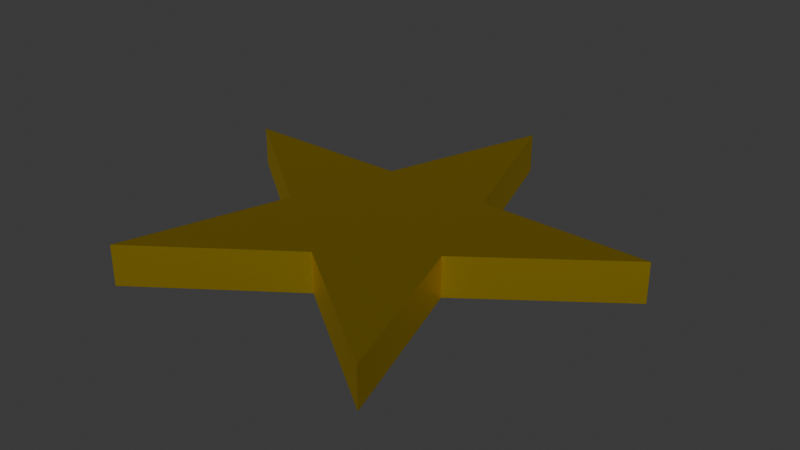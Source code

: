 # Source: Star.blend  (saved by Blender 4.0.36; exported with 4.5.12 LTS)
import bpy
from mathutils import Matrix  # noqa: F401  (used for matrix-valued properties, if any)

bpy.ops.wm.read_factory_settings(use_empty=True)
scene = bpy.context.scene
scene.name = 'Scene'

# ---- collections
col_collection = bpy.data.collections.new('Collection'); scene.collection.children.link(col_collection)

# ---- materials (node trees are filled in below, after node groups)
mat_material_001 = bpy.data.materials.new('Material.001')
mat_material_001.use_transparent_shadow = False

# ---- material node trees
mat_material_001.use_nodes = True; mat_material_001.node_tree.nodes.clear()
_N = mat_material_001.node_tree.nodes; _L = mat_material_001.node_tree.links
n0 = _N.new('ShaderNodeBsdfPrincipled'); n0.name = 'Principled BSDF'; n0.location = (10, 300)
n0.inputs[0].default_value = (0.8002, 0.569, 0.0, 1.0)
n0.inputs[1].default_value = 1.0
n1 = _N.new('ShaderNodeOutputMaterial'); n1.name = 'Material Output'; n1.location = (300, 300)
_L.new(n0.outputs[0], n1.inputs[0])
n1.is_active_output = True

# ---- world
world_world = bpy.data.worlds.new('World'); scene.world = world_world
world_world.use_nodes = True; world_world.node_tree.nodes.clear()
_N = world_world.node_tree.nodes; _L = world_world.node_tree.links
n0 = _N.new('ShaderNodeOutputWorld'); n0.name = 'World Output'; n0.location = (300, 300)
n1 = _N.new('ShaderNodeBackground'); n1.name = 'Background'; n1.location = (10, 300)
n1.inputs[0].default_value = (0.05088, 0.05088, 0.05088, 1.0)
_L.new(n1.outputs[0], n0.inputs[0])
n0.is_active_output = True
world_world.color = (0.05088, 0.05088, 0.05088)
world_world.use_sun_shadow = False
world_world.sun_shadow_jitter_overblur = 0.0

# ---- meshes
me_circle = bpy.data.meshes.new('Circle')
me_circle.from_pydata([(-4.997e-11, 0.9944, 0.0), (-0.2273, 0.3128, 0.0), (-0.9457, 0.3073, 0.0), (-0.3677, -0.1195, 0.0), (-0.5845, -0.8045, 0.0), (-2.475e-10, -0.3867, 0.0), (0.5845, -0.8045, 0.0), (0.3677, -0.1195, 0.0), (0.9457, 0.3073, 0.0), (0.2273, 0.3128, 0.0), (-4.997e-11, 0.9944, 0.0), (-0.2273, 0.3128, 0.0), (-0.9457, 0.3073, 0.0), (-0.3677, -0.1195, 0.0), (-0.5845, -0.8045, 0.0), (-2.475e-10, -0.3867, 0.0), (0.5845, -0.8045, 0.0), (0.3677, -0.1195, 0.0), (0.9457, 0.3073, 0.0), (0.2273, 0.3128, 0.0), (-4.997e-11, 0.9944, 0.168), (-0.2273, 0.3128, 0.168), (-0.9457, 0.3073, 0.168), (-0.3677, -0.1195, 0.168), (-0.5845, -0.8045, 0.168), (-2.475e-10, -0.3867, 0.168), (0.5845, -0.8045, 0.168), (0.3677, -0.1195, 0.168), (0.9457, 0.3073, 0.168), (0.2273, 0.3128, 0.168)], [], [(1, 0, 9, 8, 7, 6, 5, 4, 3, 2), (17, 18, 28, 27), (0, 1, 11, 10), (7, 8, 18, 17), (4, 5, 15, 14), (1, 2, 12, 11), (8, 9, 19, 18), (5, 6, 16, 15), (2, 3, 13, 12), (9, 0, 10, 19), (6, 7, 17, 16), (3, 4, 14, 13), (21, 22, 23, 24, 25, 26, 27, 28, 29, 20), (14, 15, 25, 24), (11, 12, 22, 21), (18, 19, 29, 28), (15, 16, 26, 25), (12, 13, 23, 22), (19, 10, 20, 29), (16, 17, 27, 26), (13, 14, 24, 23), (10, 11, 21, 20)])
_uv = me_circle.uv_layers.new(name='UVMap')
_uv.uv.foreach_set('vector', [0.0, 0.0, 0.0, 0.0, 0.0, 0.0, 0.0, 0.0, 0.0, 0.0, 0.0, 0.0, 0.0, 0.0, 0.0, 0.0, 0.0, 0.0, 0.0, 0.0, 0.0, 0.0, 0.0, 0.0, 0.0, 0.0, 0.0, 0.0, 0.0, 0.0, 0.0, 0.0, 0.0, 0.0, 0.0, 0.0, 0.0, 0.0, 0.0, 0.0, 0.0, 0.0, 0.0, 0.0, 0.0, 0.0, 0.0, 0.0, 0.0, 0.0, 0.0, 0.0, 0.0, 0.0, 0.0, 0.0, 0.0, 0.0, 0.0, 0.0, 0.0, 0.0, 0.0, 0.0, 0.0, 0.0, 0.0, 0.0, 0.0, 0.0, 0.0, 0.0, 0.0, 0.0, 0.0, 0.0, 0.0, 0.0, 0.0, 0.0, 0.0, 0.0, 0.0, 0.0, 0.0, 0.0, 0.0, 0.0, 0.0, 0.0, 0.0, 0.0, 0.0, 0.0, 0.0, 0.0, 0.0, 0.0, 0.0, 0.0, 0.0, 0.0, 0.0, 0.0, 0.0, 0.0, 0.0, 0.0, 0.0, 0.0, 0.0, 0.0, 0.0, 0.0, 0.0, 0.0, 0.0, 0.0, 0.0, 0.0, 0.0, 0.0, 0.0, 0.0, 0.0, 0.0, 0.0, 0.0, 0.0, 0.0, 0.0, 0.0, 0.0, 0.0, 0.0, 0.0, 0.0, 0.0, 0.0, 0.0, 0.0, 0.0, 0.0, 0.0, 0.0, 0.0, 0.0, 0.0, 0.0, 0.0, 0.0, 0.0, 0.0, 0.0, 0.0, 0.0, 0.0, 0.0, 0.0, 0.0, 0.0, 0.0, 0.0, 0.0, 0.0, 0.0, 0.0, 0.0, 0.0, 0.0, 0.0, 0.0, 0.0, 0.0, 0.0, 0.0, 0.0, 0.0, 0.0, 0.0, 0.0, 0.0, 0.0, 0.0, 0.0, 0.0, 0.0, 0.0, 0.0, 0.0, 0.0, 0.0, 0.0, 0.0, 0.0, 0.0, 0.0, 0.0, 0.0, 0.0])
me_circle.materials.append(mat_material_001)
me_circle.update()

# ---- objects
ob_circle = bpy.data.objects.new('Circle', me_circle)

# ---- transforms, parenting, visibility, modifiers, constraints
ob_circle.location = (0.0, 0.0, 0.0)

# ---- collection membership
col_collection.objects.link(ob_circle)

# ---- scene / render settings (as saved in the file)
scene.frame_start = 1; scene.frame_end = 250; scene.frame_set(1)
scene.render.engine = 'BLENDER_EEVEE_NEXT'
scene.cycles.sampling_pattern = 'TABULATED_SOBOL'
bpy.context.view_layer.update()

# ---- added for rendering (the .blend has no active camera and no usable light): camera, sun
cam_auto = bpy.data.cameras.new('AutoCamera')
cam_auto.lens = 50.0
cam_auto.sensor_width = 36.0
cam_auto.clip_end = 1000.0
ob_auto_camera = bpy.data.objects.new('AutoCamera', cam_auto)
scene.collection.objects.link(ob_auto_camera)
ob_auto_camera.location = (2.42013, -2.8092, 2.02012)
ob_auto_camera.rotation_euler = (1.09748, -7.21219e-08, 0.694738)
scene.camera = ob_auto_camera
light_auto_sun = bpy.data.lights.new('AutoSun', 'SUN')
light_auto_sun.energy = 3.0
light_auto_sun.angle = 0.0523599
ob_auto_sun = bpy.data.objects.new('AutoSun', light_auto_sun)
scene.collection.objects.link(ob_auto_sun)
ob_auto_sun.rotation_euler = (0.872665, 0.174533, 0.523599)
bpy.context.view_layer.update()
